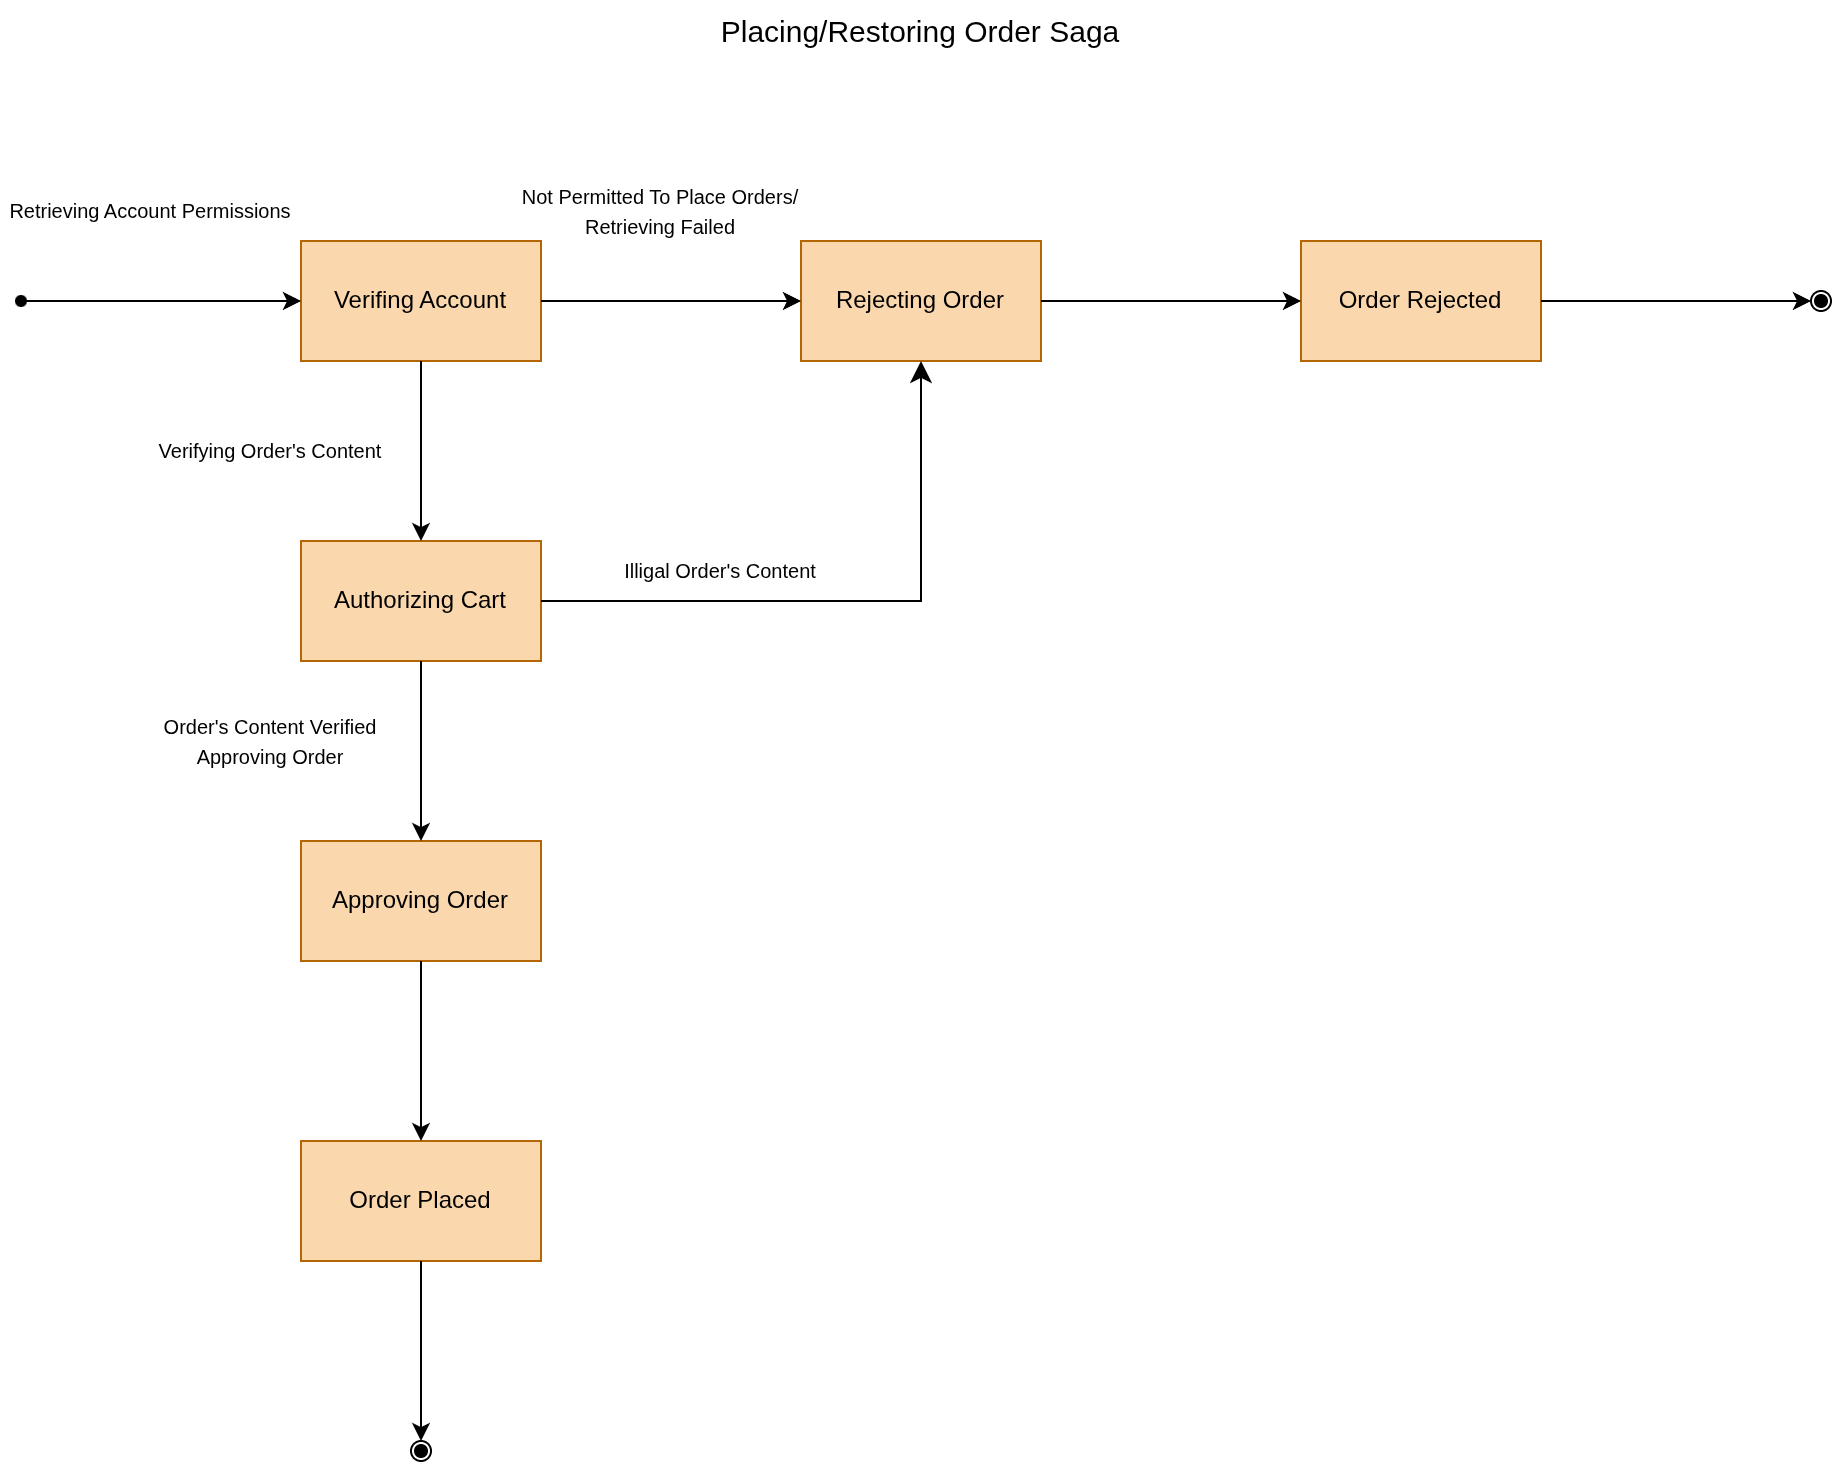

The diagram above was exported from draw.io. Its source (the exported page's mxGraphModel, read from the mxfile embedded in the PNG):
<mxGraphModel dx="2730" dy="1084" grid="1" gridSize="10" guides="1" tooltips="1" connect="1" arrows="1" fold="1" page="1" pageScale="1" pageWidth="850" pageHeight="1100" math="0" shadow="0">
  <root>
    <mxCell id="0" />
    <mxCell id="1" parent="0" />
    <mxCell id="CdZOf6dTfsL6oH4x36c5-1" parent="1" style="rounded=0;whiteSpace=wrap;html=1;fillColor=#fad7ac;strokeColor=#b46504;" value="Verifing Account" vertex="1">
      <mxGeometry height="60" width="120" x="130" y="140" as="geometry" />
    </mxCell>
    <mxCell id="CdZOf6dTfsL6oH4x36c5-2" parent="1" style="rounded=0;whiteSpace=wrap;html=1;fillColor=#fad7ac;strokeColor=#b46504;" value="Authorizing Cart" vertex="1">
      <mxGeometry height="60" width="120" x="130" y="290" as="geometry" />
    </mxCell>
    <mxCell id="CdZOf6dTfsL6oH4x36c5-3" parent="1" style="rounded=0;whiteSpace=wrap;html=1;fillColor=#fad7ac;strokeColor=#b46504;" value="Approving Order" vertex="1">
      <mxGeometry height="60" width="120" x="130" y="440" as="geometry" />
    </mxCell>
    <mxCell id="CdZOf6dTfsL6oH4x36c5-4" parent="1" style="rounded=0;whiteSpace=wrap;html=1;fillColor=#fad7ac;strokeColor=#b46504;" value="Order Placed" vertex="1">
      <mxGeometry height="60" width="120" x="130" y="590" as="geometry" />
    </mxCell>
    <mxCell id="CdZOf6dTfsL6oH4x36c5-5" parent="1" style="rounded=0;whiteSpace=wrap;html=1;fillColor=#fad7ac;strokeColor=#b46504;" value="Rejecting Order" vertex="1">
      <mxGeometry height="60" width="120" x="380" y="140" as="geometry" />
    </mxCell>
    <mxCell id="CdZOf6dTfsL6oH4x36c5-6" parent="1" style="rounded=0;whiteSpace=wrap;html=1;fillColor=#fad7ac;strokeColor=#b46504;" value="Order Rejected" vertex="1">
      <mxGeometry height="60" width="120" x="630" y="140" as="geometry" />
    </mxCell>
    <mxCell id="CdZOf6dTfsL6oH4x36c5-8" parent="1" style="shape=waypoint;sketch=0;fillStyle=solid;size=6;pointerEvents=1;points=[];fillColor=none;resizable=0;rotatable=0;perimeter=centerPerimeter;snapToPoint=1;" value="" vertex="1">
      <mxGeometry height="20" width="20" x="-20" y="160" as="geometry" />
    </mxCell>
    <mxCell id="CdZOf6dTfsL6oH4x36c5-10" parent="1" style="ellipse;html=1;shape=endState;fillColor=#000000;strokeColor=#000000;" value="" vertex="1">
      <mxGeometry height="10" width="10" x="885" y="165" as="geometry" />
    </mxCell>
    <mxCell id="CdZOf6dTfsL6oH4x36c5-11" parent="1" style="ellipse;html=1;shape=endState;fillColor=#000000;strokeColor=#000000;" value="" vertex="1">
      <mxGeometry height="10" width="10" x="185" y="740" as="geometry" />
    </mxCell>
    <mxCell id="CdZOf6dTfsL6oH4x36c5-12" edge="1" parent="1" source="CdZOf6dTfsL6oH4x36c5-8" style="endArrow=classic;html=1;rounded=0;" target="CdZOf6dTfsL6oH4x36c5-1" value="">
      <mxGeometry height="50" relative="1" width="50" as="geometry">
        <mxPoint x="260" y="390" as="sourcePoint" />
        <mxPoint x="310" y="340" as="targetPoint" />
      </mxGeometry>
    </mxCell>
    <mxCell id="CdZOf6dTfsL6oH4x36c5-13" edge="1" parent="1" source="CdZOf6dTfsL6oH4x36c5-1" style="endArrow=classic;html=1;rounded=0;" target="CdZOf6dTfsL6oH4x36c5-5" value="">
      <mxGeometry height="50" relative="1" width="50" as="geometry">
        <mxPoint x="260" y="390" as="sourcePoint" />
        <mxPoint x="310" y="340" as="targetPoint" />
      </mxGeometry>
    </mxCell>
    <mxCell id="CdZOf6dTfsL6oH4x36c5-15" edge="1" parent="1" source="CdZOf6dTfsL6oH4x36c5-5" style="endArrow=classic;html=1;rounded=0;" target="CdZOf6dTfsL6oH4x36c5-6" value="">
      <mxGeometry height="50" relative="1" width="50" as="geometry">
        <mxPoint x="260" y="390" as="sourcePoint" />
        <mxPoint x="310" y="340" as="targetPoint" />
      </mxGeometry>
    </mxCell>
    <mxCell id="CdZOf6dTfsL6oH4x36c5-16" edge="1" parent="1" source="CdZOf6dTfsL6oH4x36c5-1" style="endArrow=classic;html=1;rounded=0;" target="CdZOf6dTfsL6oH4x36c5-2" value="">
      <mxGeometry height="50" relative="1" width="50" as="geometry">
        <mxPoint x="260" y="390" as="sourcePoint" />
        <mxPoint x="310" y="340" as="targetPoint" />
      </mxGeometry>
    </mxCell>
    <mxCell id="CdZOf6dTfsL6oH4x36c5-17" edge="1" parent="1" source="CdZOf6dTfsL6oH4x36c5-2" style="endArrow=classic;html=1;rounded=0;" target="CdZOf6dTfsL6oH4x36c5-3" value="">
      <mxGeometry height="50" relative="1" width="50" as="geometry">
        <mxPoint x="260" y="390" as="sourcePoint" />
        <mxPoint x="310" y="340" as="targetPoint" />
      </mxGeometry>
    </mxCell>
    <mxCell id="CdZOf6dTfsL6oH4x36c5-18" edge="1" parent="1" source="CdZOf6dTfsL6oH4x36c5-3" style="endArrow=classic;html=1;rounded=0;" target="CdZOf6dTfsL6oH4x36c5-4" value="">
      <mxGeometry height="50" relative="1" width="50" as="geometry">
        <mxPoint x="260" y="620" as="sourcePoint" />
        <mxPoint x="310" y="570" as="targetPoint" />
      </mxGeometry>
    </mxCell>
    <mxCell id="CdZOf6dTfsL6oH4x36c5-19" edge="1" parent="1" source="CdZOf6dTfsL6oH4x36c5-4" style="endArrow=classic;html=1;rounded=0;entryX=0.5;entryY=0;entryDx=0;entryDy=0;" target="CdZOf6dTfsL6oH4x36c5-11" value="">
      <mxGeometry height="50" relative="1" width="50" as="geometry">
        <mxPoint x="189.97" y="640" as="sourcePoint" />
        <mxPoint x="180" y="730" as="targetPoint" />
      </mxGeometry>
    </mxCell>
    <mxCell id="CdZOf6dTfsL6oH4x36c5-20" edge="1" parent="1" source="CdZOf6dTfsL6oH4x36c5-6" style="endArrow=classic;html=1;rounded=0;" target="CdZOf6dTfsL6oH4x36c5-10" value="">
      <mxGeometry height="50" relative="1" width="50" as="geometry">
        <mxPoint x="760" y="190" as="sourcePoint" />
        <mxPoint x="810" y="140" as="targetPoint" />
      </mxGeometry>
    </mxCell>
    <mxCell id="CdZOf6dTfsL6oH4x36c5-21" parent="1" style="text;html=1;whiteSpace=wrap;strokeColor=none;fillColor=none;align=center;verticalAlign=middle;rounded=0;" value="&lt;font style=&quot;font-size: 10px;&quot;&gt;Retrieving Account Permissions&lt;/font&gt;" vertex="1">
      <mxGeometry height="30" width="150" x="-20" y="110" as="geometry" />
    </mxCell>
    <mxCell id="CdZOf6dTfsL6oH4x36c5-22" parent="1" style="text;html=1;whiteSpace=wrap;strokeColor=none;fillColor=none;align=center;verticalAlign=middle;rounded=0;autosize=1;resizable=0;" value="&lt;font style=&quot;font-size: 10px;&quot;&gt;Not Permitted To Place Orders/&lt;/font&gt;&lt;div&gt;&lt;span style=&quot;font-size: 10px;&quot;&gt;Retrieving Failed&lt;/span&gt;&lt;/div&gt;" vertex="1">
      <mxGeometry height="40" width="160" x="230" y="105" as="geometry" />
    </mxCell>
    <mxCell id="CdZOf6dTfsL6oH4x36c5-23" edge="1" parent="1" source="CdZOf6dTfsL6oH4x36c5-2" style="edgeStyle=segmentEdgeStyle;endArrow=classic;html=1;curved=0;rounded=0;endSize=8;startSize=8;" target="CdZOf6dTfsL6oH4x36c5-5" value="">
      <mxGeometry height="50" relative="1" width="50" as="geometry">
        <mxPoint x="320" y="330" as="sourcePoint" />
        <mxPoint x="370" y="280" as="targetPoint" />
      </mxGeometry>
    </mxCell>
    <mxCell id="CdZOf6dTfsL6oH4x36c5-24" parent="1" style="text;html=1;whiteSpace=wrap;strokeColor=none;fillColor=none;align=center;verticalAlign=middle;rounded=0;autosize=1;resizable=0;" value="&lt;font style=&quot;font-size: 10px;&quot;&gt;Verifying Order's Content&lt;/font&gt;" vertex="1">
      <mxGeometry height="30" width="130" x="50" y="230" as="geometry" />
    </mxCell>
    <mxCell id="CdZOf6dTfsL6oH4x36c5-26" parent="1" style="text;html=1;whiteSpace=wrap;strokeColor=none;fillColor=none;align=center;verticalAlign=middle;rounded=0;autosize=1;resizable=0;" value="&lt;font style=&quot;font-size: 10px;&quot;&gt;Illigal Order's Content&lt;/font&gt;" vertex="1">
      <mxGeometry height="30" width="120" x="280" y="290" as="geometry" />
    </mxCell>
    <mxCell id="CdZOf6dTfsL6oH4x36c5-27" parent="1" style="text;html=1;whiteSpace=wrap;strokeColor=none;fillColor=none;align=center;verticalAlign=middle;rounded=0;autosize=1;resizable=0;" value="&lt;font style=&quot;font-size: 10px;&quot;&gt;Order's Content Verified&lt;/font&gt;&lt;div&gt;&lt;font style=&quot;font-size: 10px;&quot;&gt;Approving Order&lt;/font&gt;&lt;/div&gt;" vertex="1">
      <mxGeometry height="40" width="130" x="50" y="370" as="geometry" />
    </mxCell>
    <mxCell id="CdZOf6dTfsL6oH4x36c5-28" parent="1" style="text;html=1;whiteSpace=wrap;strokeColor=none;fillColor=none;align=center;verticalAlign=middle;rounded=0;" value="&lt;font style=&quot;font-size: 15px;&quot;&gt;Placing/Restoring Order Saga&lt;/font&gt;" vertex="1">
      <mxGeometry height="30" width="230" x="325" y="20" as="geometry" />
    </mxCell>
  </root>
</mxGraphModel>